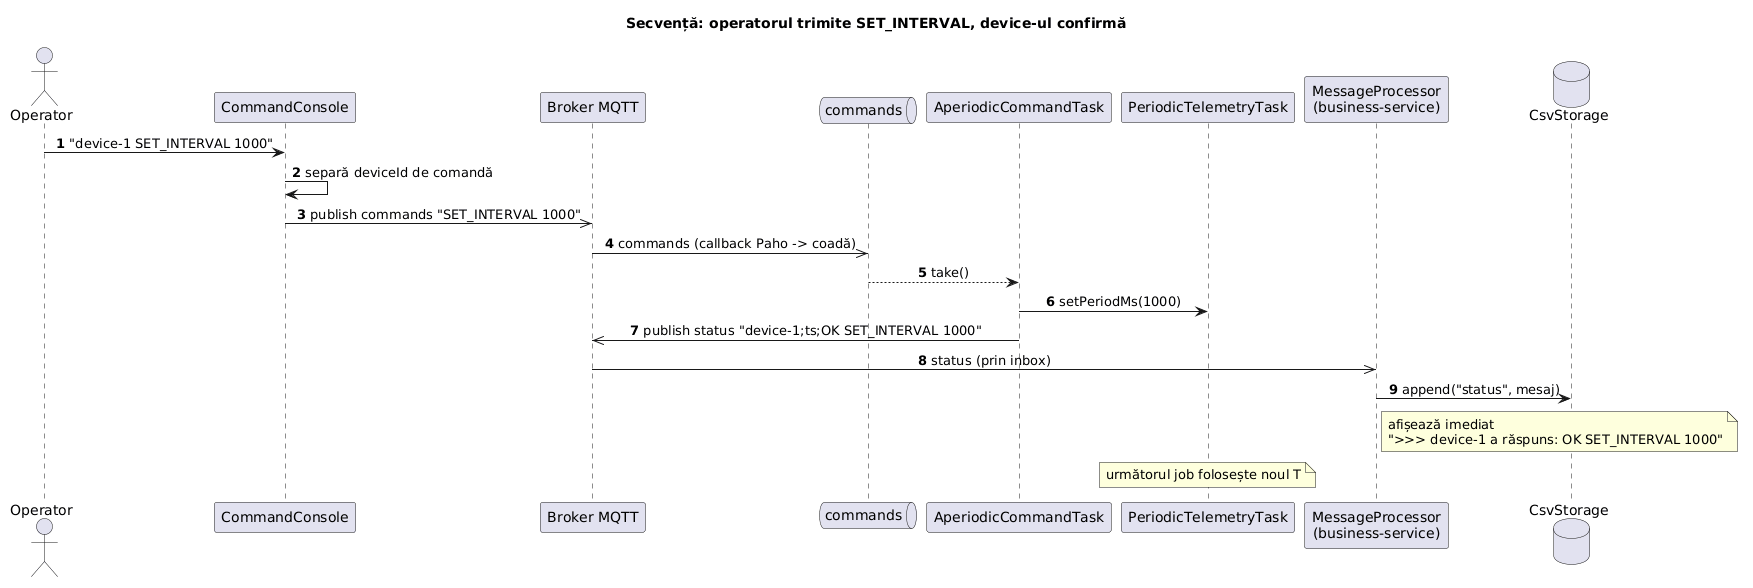

The diagram above was rendered by PlantUML. Its source (embedded in the PNG):
@startuml
title Secvență: operatorul trimite SET_INTERVAL, device-ul confirmă
autonumber
skinparam shadowing false
skinparam defaultFontName SansSerif
skinparam sequenceMessageAlign center

actor "Operator" as O
participant "CommandConsole" as K
participant "Broker MQTT" as B
queue "commands" as Q
participant "AperiodicCommandTask" as A
participant "PeriodicTelemetryTask" as P
participant "MessageProcessor\n(business-service)" as M
database "CsvStorage" as C

O -> K : "device-1 SET_INTERVAL 1000"
K -> K : separă deviceId de comandă
K ->> B : publish commands "SET_INTERVAL 1000"
B ->> Q : commands (callback Paho -> coadă)
Q --> A : take()
A -> P : setPeriodMs(1000)
A ->> B : publish status "device-1;ts;OK SET_INTERVAL 1000"
B ->> M : status (prin inbox)
M -> C : append("status", mesaj)
note right of M : afișează imediat\n">>> device-1 a răspuns: OK SET_INTERVAL 1000"
note over P : următorul job folosește noul T
@enduml